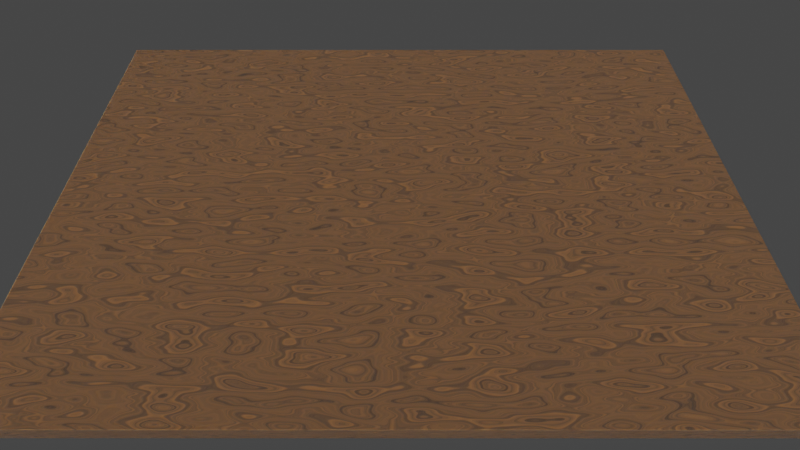 # Source: untitled.blend  (saved by Blender 3.4.6; exported with 4.5.12 LTS)
import bpy
from mathutils import Matrix  # noqa: F401  (used for matrix-valued properties, if any)

bpy.ops.wm.read_factory_settings(use_empty=True)
scene = bpy.context.scene
scene.name = 'Scene'

# ---- collections
col_collection = bpy.data.collections.new('Collection'); scene.collection.children.link(col_collection)

# ---- materials (node trees are filled in below, after node groups)
mat_material = bpy.data.materials.new('Material')
mat_material.alpha_threshold = 0.0
mat_material.use_transparent_shadow = False
mat_material.preview_render_type = 'CLOTH'
mat_material.diffuse_color = (0.7493, 0.2573, 0.8, 1.0)
mat_material.roughness = 0.5
mat_material.line_color = (0.0, 0.0, 0.0, 1.0)

# ---- material node trees
mat_material.use_nodes = True; mat_material.node_tree.nodes.clear()
_N = mat_material.node_tree.nodes; _L = mat_material.node_tree.links
n0 = _N.new('ShaderNodeOutputMaterial'); n0.name = 'Material Output'; n0.location = (300, 300)
n1 = _N.new('ShaderNodeBsdfPrincipled'); n1.name = 'Principled BSDF'; n1.location = (10, 300)
n1.distribution = 'GGX'
n1.subsurface_method = 'RANDOM_WALK_SKIN'
n1.inputs[3].default_value = 1.45
n1.inputs[8].default_value = 1.0
n1.inputs[10].default_value = 0.04
n1.inputs[11].default_value = 1.503
n1.inputs[27].default_value = (0.0, 0.0, 0.0, 1.0)
n1.inputs[28].default_value = 1.0
n2 = _N.new('ShaderNodeTexNoise'); n2.name = 'Musgrave Texture'; n2.location = (1050, 156)
n2.width = 150
n2.normalize = False
n2.inputs[3].default_value = 1.0
n2.inputs[4].default_value = 0.25
n3 = _N.new('ShaderNodeTexNoise'); n3.name = 'Musgrave Texture.001'; n3.location = (-1280, 160)
n3.width = 150
n3.normalize = False
n3.inputs[2].default_value = 0.6
n3.inputs[3].default_value = 1.0
n3.inputs[4].default_value = 0.25
n4 = _N.new('ShaderNodeMapping'); n4.name = 'Mapping'; n4.location = (-1460, 120)
n4.inputs[1].default_value = (-3.1, 0.2, -3.0)
n4.inputs[3].default_value = (9.0, 2.3, 51.5)
n5 = _N.new('ShaderNodeTexCoord'); n5.name = 'Texture Coordinate'; n5.location = (-1640, 120)
n6 = _N.new('ShaderNodeBump'); n6.name = 'Bump'; n6.location = (833, -78)
n6.inputs[1].default_value = 1.0
n6.inputs[2].default_value = 1.0
n7 = _N.new('ShaderNodeValToRGB'); n7.name = 'ColorRamp'; n7.location = (-423, 294)
n7.color_ramp.interpolation = 'EASE'
n7.color_ramp.color_mode = 'HSL'
while len(n7.color_ramp.elements) > 1: n7.color_ramp.elements.remove(n7.color_ramp.elements[-1])
n7.color_ramp.elements[0].position = 0.1727; n7.color_ramp.elements[0].color = (0.2582, 0.1022, 0.02416, 1.0)
_e = n7.color_ramp.elements.new(0.4091); _e.color = (0.2582, 0.1022, 0.02416, 1.0)
_e = n7.color_ramp.elements.new(0.6318); _e.color = (0.01859, 0.00913, 0.003444, 1.0)
n8 = _N.new('ShaderNodeTexNoise'); n8.name = 'Noise Texture'; n8.location = (-1038, 222)
n8.inputs[2].default_value = 2.0
n8.inputs[3].default_value = 18.0
n8.inputs[4].default_value = 0.8
n8.inputs[8].default_value = 0.8
n9 = _N.new('ShaderNodeBump'); n9.name = 'Bump.001'; n9.location = (-701, -86)
n9.inputs[0].default_value = 0.1
n9.inputs[1].default_value = 1.0
n9.inputs[2].default_value = 1.0
n10 = _N.new('ShaderNodeValToRGB'); n10.name = 'ColorRamp.001'; n10.location = (-408, 62)
n10.color_ramp.interpolation = 'EASE'
while len(n10.color_ramp.elements) > 1: n10.color_ramp.elements.remove(n10.color_ramp.elements[-1])
n10.color_ramp.elements[0].position = 0.5273; n10.color_ramp.elements[0].color = (0.0, 0.0, 0.0, 1.0)
_e = n10.color_ramp.elements.new(1.0); _e.color = (1.0, 1.0, 1.0, 1.0)
n11 = _N.new('ShaderNodeMix'); n11.name = 'Mix'; n11.location = (-160, 180)
n11.data_type = 'RGBA'
n11.inputs[0].default_value = 0.04
n11.inputs[7].default_value = (0.8, 0.8, 0.8, 1.0)
_L.new(n1.outputs[0], n0.inputs[0])
_L.new(n3.outputs[0], n8.inputs[0])
_L.new(n4.outputs[0], n3.inputs[0])
_L.new(n5.outputs[3], n4.inputs[0])
_L.new(n8.outputs[0], n7.inputs[0])
_L.new(n7.outputs[0], n1.inputs[9])
_L.new(n8.outputs[0], n9.inputs[3])
_L.new(n8.outputs[0], n10.inputs[0])
_L.new(n9.outputs[0], n1.inputs[5])
_L.new(n10.outputs[0], n1.inputs[2])
_L.new(n7.outputs[0], n11.inputs[6])
_L.new(n11.outputs[2], n1.inputs[0])
n0.is_active_output = True

# ---- world
world_world = bpy.data.worlds.new('World'); scene.world = world_world
world_world.use_nodes = True; world_world.node_tree.nodes.clear()
_N = world_world.node_tree.nodes; _L = world_world.node_tree.links
n0 = _N.new('ShaderNodeOutputWorld'); n0.name = 'World Output'; n0.location = (300, 300)
n1 = _N.new('ShaderNodeBackground'); n1.name = 'Background'; n1.location = (10, 300)
n1.inputs[0].default_value = (0.05088, 0.05088, 0.05088, 1.0)
_L.new(n1.outputs[0], n0.inputs[0])
n0.is_active_output = True
world_world.color = (0.05088, 0.05088, 0.05088)
world_world.use_sun_shadow = False
world_world.sun_shadow_jitter_overblur = 0.0

# ---- cameras
cam_camera = bpy.data.cameras.new('Camera')
cam_camera.clip_end = 100.0
cam_camera.lens = 21.5
cam_camera.sensor_width = 33.0
cam_camera.ortho_scale = 7.314
cam_camera.lens_unit = 'FOV'
cam_camera.dof.focus_distance = 10.58
cam_camera.dof.aperture_fstop = 14.0

# ---- meshes
me_cube = bpy.data.meshes.new('Cube')
me_cube.from_pydata([(3.5, 5.0, 0.1555), (3.5, 5.0, -0.1555), (3.5, -5.0, 0.1555), (3.5, -5.0, -0.1555), (-3.5, 5.0, 0.1555), (-3.5, 5.0, -0.1555), (-3.5, -5.0, 0.1555), (-3.5, -5.0, -0.1555)], [], [(0, 4, 6, 2), (3, 2, 6, 7), (7, 6, 4, 5), (5, 1, 3, 7), (1, 0, 2, 3), (5, 4, 0, 1)])
_uv = me_cube.uv_layers.new(name='UVMap')
_uv.uv.foreach_set('vector', [0.625, 0.5, 0.875, 0.5, 0.875, 0.75, 0.625, 0.75, 0.375, 0.75, 0.625, 0.75, 0.625, 1.0, 0.375, 1.0, 0.375, 0.0, 0.625, 0.0, 0.625, 0.25, 0.375, 0.25, 0.125, 0.5, 0.375, 0.5, 0.375, 0.75, 0.125, 0.75, 0.375, 0.5, 0.625, 0.5, 0.625, 0.75, 0.375, 0.75, 0.375, 0.25, 0.625, 0.25, 0.625, 0.5, 0.375, 0.5])
me_cube.materials.append(mat_material)
me_cube.materials.append(None)
me_cube.use_mirror_vertex_groups = False
me_cube.update()

# ---- objects
ob_cube = bpy.data.objects.new('Cube', me_cube)
ob_camera = bpy.data.objects.new('Camera', cam_camera)

# ---- transforms, parenting, visibility, modifiers, constraints
ob_cube.location = (0.0, 0.0, 0.0)
ob_cube.lock_rotations_4d = False
ob_cube.empty_display_type = 'ARROWS'
ob_cube.lineart.crease_threshold = 0.0
_m = ob_cube.modifiers.new('GeometryNodes', 'NODES')
_m.node_group = None
ob_camera.location = (5.189, 0.0, 5.958)
ob_camera.rotation_euler = (0.658, 0.0, 1.571)
ob_camera.lock_rotations_4d = False
ob_camera.empty_display_type = 'ARROWS'
ob_camera.color = (0.0, 0.0, 0.0, 0.0)
ob_camera.display_type = 'WIRE'
ob_camera.lineart.crease_threshold = 0.0

# ---- collection membership
col_collection.objects.link(ob_cube)
col_collection.objects.link(ob_camera)

# ---- scene / render settings (as saved in the file)
scene.camera = ob_camera
scene.frame_start = 1; scene.frame_end = 250; scene.frame_set(186)
scene.render.engine = 'BLENDER_EEVEE_NEXT'
scene.cycles.sampling_pattern = 'TABULATED_SOBOL'
scene.cycles.use_light_tree = False
scene.view_settings.view_transform = 'Filmic'
bpy.context.view_layer.update()

# ---- added for rendering (the .blend has no usable light): sun
light_auto_sun = bpy.data.lights.new('AutoSun', 'SUN')
light_auto_sun.energy = 3.0
light_auto_sun.angle = 0.0523599
ob_auto_sun = bpy.data.objects.new('AutoSun', light_auto_sun)
scene.collection.objects.link(ob_auto_sun)
ob_auto_sun.rotation_euler = (0.872665, 0.174533, 0.523599)
bpy.context.view_layer.update()

